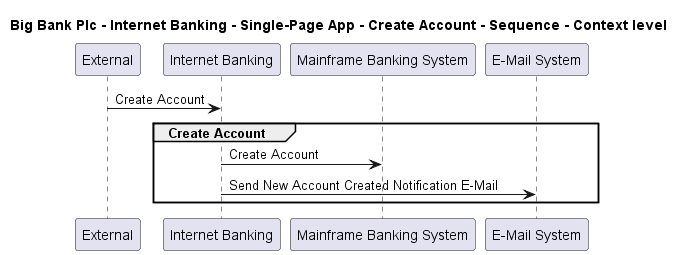

The diagram above was rendered by PlantUML. Its source (embedded in the PNG):
@startuml

title Big Bank Plc - Internet Banking - Single-Page App - Create Account - Sequence - Context level

participant "External" as C4InterFlow.SoftwareSystems.ExternalSystem
participant "Internet Banking" as BigBankPlc.SoftwareSystems.InternetBanking
participant "Mainframe Banking System" as BigBankPlc.SoftwareSystems.MainframeBankingSystem
participant "E-Mail System" as BigBankPlc.SoftwareSystems.EMailSystem

C4InterFlow.SoftwareSystems.ExternalSystem -> BigBankPlc.SoftwareSystems.InternetBanking : Create Account
group Create Account
BigBankPlc.SoftwareSystems.InternetBanking -> BigBankPlc.SoftwareSystems.MainframeBankingSystem : Create Account
BigBankPlc.SoftwareSystems.InternetBanking -> BigBankPlc.SoftwareSystems.EMailSystem : Send New Account Created Notification E-Mail
end


@enduml